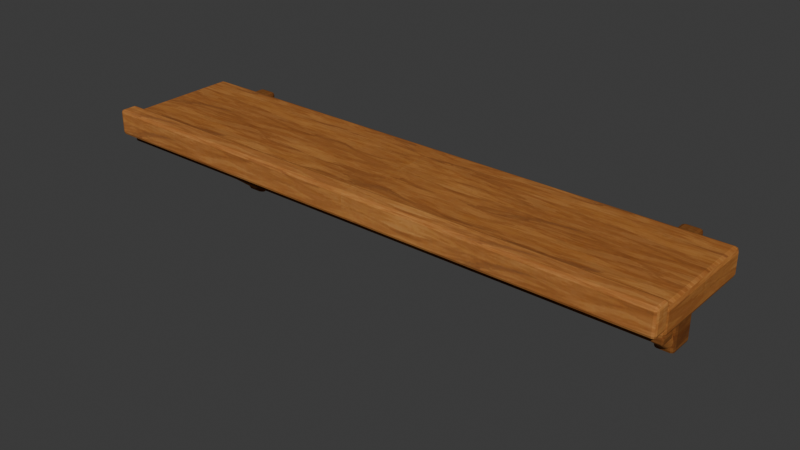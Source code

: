 # Source: WC_CAFE_Shelf_A.blend  (saved by Blender 5.2.44; exported with 4.5.12 LTS)
import bpy
from mathutils import Matrix  # noqa: F401  (used for matrix-valued properties, if any)

bpy.ops.wm.read_factory_settings(use_empty=True)
scene = bpy.context.scene
scene.name = 'Scene'

# ---- collections
col_collection = bpy.data.collections.new('Collection'); scene.collection.children.link(col_collection)

# ---- images (referenced by path relative to the original .blend; pixels are not part of the script)
import os
ASSET_DIR = os.environ.get("B2B_ASSET_DIR", "")  # directory of the original .blend (textures are referenced by path, not embedded)
HERE = os.path.dirname(os.path.abspath(__file__))  # packed textures are extracted next to this script under _unpacked/

def load_image(name, relpath, width, height, colorspace="sRGB"):
    """Load a texture the original file referenced (path relative to the .blend, or extracted next to this script)."""
    p = next((c for c in (os.path.join(HERE, relpath), os.path.join(ASSET_DIR, relpath)) if relpath and os.path.exists(c)), "")
    if p:
        img = bpy.data.images.load(p, check_existing=True)
        img.name = name
    else:  # same state as the original file: an image datablock whose file is absent (Cycles renders it pink)
        img = bpy.data.images.new(name, width, height)
        img.source = "FILE"
        img.filepath = "//" + (relpath or name)
    img.colorspace_settings.name = colorspace
    return img
img_cedar_painted_png = load_image('cedar_painted.png', '_unpacked/cedar_painted.5f9b32be.png', 512, 512, 'sRGB')

# ---- materials (node trees are filled in below, after node groups)
mat_wc_mat_cedar_mid = bpy.data.materials.new('WC_MAT_Cedar_Mid')
mat_wc_mat_cedar_light = bpy.data.materials.new('WC_MAT_Cedar_Light')
mat_wc_mat_cedar_dark = bpy.data.materials.new('WC_MAT_Cedar_Dark')

# ---- material node trees
mat_wc_mat_cedar_mid.use_nodes = True; mat_wc_mat_cedar_mid.node_tree.nodes.clear()
_N = mat_wc_mat_cedar_mid.node_tree.nodes; _L = mat_wc_mat_cedar_mid.node_tree.links
n0 = _N.new('ShaderNodeBsdfPrincipled'); n0.name = 'Principled BSDF'; n0.location = (-200, 100)
n0.inputs[2].default_value = 0.94
n0.inputs[10].default_value = 0.005
n0.inputs[13].default_value = 0.13
n1 = _N.new('ShaderNodeOutputMaterial'); n1.name = 'Material Output'; n1.location = (200, 100)
n2 = _N.new('ShaderNodeTexImage'); n2.name = 'Image Texture'; n2.location = (0, 0)
n2.image = img_cedar_painted_png
n3 = _N.new('ShaderNodeMixRGB'); n3.name = 'Mix (Legacy)'; n3.location = (0, 0)
n3.blend_type = 'MULTIPLY'
n3.inputs[0].default_value = 1.0
n3.inputs[2].default_value = (0.82, 0.77, 0.7, 1.0)
_L.new(n0.outputs[0], n1.inputs[0])
_L.new(n2.outputs[0], n3.inputs[1])
_L.new(n3.outputs[0], n0.inputs[0])
n1.is_active_output = True
mat_wc_mat_cedar_light.use_nodes = True; mat_wc_mat_cedar_light.node_tree.nodes.clear()
_N = mat_wc_mat_cedar_light.node_tree.nodes; _L = mat_wc_mat_cedar_light.node_tree.links
n0 = _N.new('ShaderNodeBsdfPrincipled'); n0.name = 'Principled BSDF'; n0.location = (-200, 100)
n0.inputs[2].default_value = 0.94
n0.inputs[10].default_value = 0.005
n0.inputs[13].default_value = 0.13
n1 = _N.new('ShaderNodeOutputMaterial'); n1.name = 'Material Output'; n1.location = (200, 100)
n2 = _N.new('ShaderNodeTexImage'); n2.name = 'Image Texture'; n2.location = (0, 0)
n2.image = img_cedar_painted_png
n3 = _N.new('ShaderNodeMixRGB'); n3.name = 'Mix (Legacy)'; n3.location = (0, 0)
n3.blend_type = 'MULTIPLY'
n3.inputs[0].default_value = 1.0
n3.inputs[2].default_value = (1.0, 0.99, 0.96, 1.0)
_L.new(n0.outputs[0], n1.inputs[0])
_L.new(n2.outputs[0], n3.inputs[1])
_L.new(n3.outputs[0], n0.inputs[0])
n1.is_active_output = True
mat_wc_mat_cedar_dark.use_nodes = True; mat_wc_mat_cedar_dark.node_tree.nodes.clear()
_N = mat_wc_mat_cedar_dark.node_tree.nodes; _L = mat_wc_mat_cedar_dark.node_tree.links
n0 = _N.new('ShaderNodeBsdfPrincipled'); n0.name = 'Principled BSDF'; n0.location = (-200, 100)
n0.inputs[2].default_value = 0.94
n0.inputs[10].default_value = 0.005
n0.inputs[13].default_value = 0.13
n1 = _N.new('ShaderNodeOutputMaterial'); n1.name = 'Material Output'; n1.location = (200, 100)
n2 = _N.new('ShaderNodeTexImage'); n2.name = 'Image Texture'; n2.location = (0, 0)
n2.image = img_cedar_painted_png
n3 = _N.new('ShaderNodeMixRGB'); n3.name = 'Mix (Legacy)'; n3.location = (0, 0)
n3.blend_type = 'MULTIPLY'
n3.inputs[0].default_value = 1.0
n3.inputs[2].default_value = (0.43, 0.38, 0.34, 1.0)
_L.new(n0.outputs[0], n1.inputs[0])
_L.new(n2.outputs[0], n3.inputs[1])
_L.new(n3.outputs[0], n0.inputs[0])
n1.is_active_output = True

# ---- world
world_world = bpy.data.worlds.new('World'); scene.world = world_world
world_world.use_nodes = True; world_world.node_tree.nodes.clear()
_N = world_world.node_tree.nodes; _L = world_world.node_tree.links
n0 = _N.new('ShaderNodeOutputWorld'); n0.name = 'World Output'; n0.location = (200, 100)
n1 = _N.new('ShaderNodeBackground'); n1.name = 'Background'; n1.location = (-200, 100)
n1.inputs[0].default_value = (0.05088, 0.05088, 0.05088, 1.0)
_L.new(n1.outputs[0], n0.inputs[0])
n0.is_active_output = True
world_world.color = (0.05088, 0.05088, 0.05088)
world_world.sun_shadow_jitter_overblur = 0.0

# ---- meshes
me_shelfslab_mesh = bpy.data.meshes.new('ShelfSlab_Mesh')
me_shelfslab_mesh.from_pydata([(-0.9, -0.185, -0.0425), (-0.9, -0.185, 0.0425), (-0.9, 0.185, -0.0425), (-0.9, 0.185, 0.0425), (0.9, -0.185, -0.0425), (0.9, -0.185, 0.0425), (0.9, 0.185, -0.0425), (0.9, 0.185, 0.0425)], [], [(0, 1, 3, 2), (2, 3, 7, 6), (6, 7, 5, 4), (4, 5, 1, 0), (2, 6, 4, 0), (7, 3, 1, 5)])
_uv = me_shelfslab_mesh.uv_layers.new(name='UV0')
_uv.uv.foreach_set('vector', [-0.148, -0.034, -0.148, 0.034, 0.148, 0.034, 0.148, -0.034, -0.72, -0.034, -0.72, 0.034, 0.72, 0.034, 0.72, -0.034, 0.148, -0.034, 0.148, 0.034, -0.148, 0.034, -0.148, -0.034, 0.72, -0.034, 0.72, 0.034, -0.72, 0.034, -0.72, -0.034, -0.72, 0.148, 0.72, 0.148, 0.72, -0.148, -0.72, -0.148, 0.72, 0.148, -0.72, 0.148, -0.72, -0.148, 0.72, -0.148])
_ca = me_shelfslab_mesh.color_attributes.new('CavityPaint', 'FLOAT_COLOR', 'POINT')
_ca.data.foreach_set('color', [1.0, 1.0, 1.0, 1.0, 1.0, 1.0, 1.0, 1.0, 1.0, 1.0, 1.0, 1.0, 1.0, 1.0, 1.0, 1.0, 1.0, 1.0, 1.0, 1.0, 1.0, 1.0, 1.0, 1.0, 1.0, 1.0, 1.0, 1.0, 1.0, 1.0, 1.0, 1.0])
me_shelfslab_mesh.materials.append(mat_wc_mat_cedar_mid)
me_shelfslab_mesh.update()
me_shelflip_mesh = bpy.data.meshes.new('ShelfLip_Mesh')
me_shelflip_mesh.from_pydata([(-0.9, -0.0275, -0.04), (-0.9, -0.0275, 0.04), (-0.9, 0.0275, -0.04), (-0.9, 0.0275, 0.04), (0.9, -0.0275, -0.04), (0.9, -0.0275, 0.04), (0.9, 0.0275, -0.04), (0.9, 0.0275, 0.04)], [], [(0, 1, 3, 2), (2, 3, 7, 6), (6, 7, 5, 4), (4, 5, 1, 0), (2, 6, 4, 0), (7, 3, 1, 5)])
_uv = me_shelflip_mesh.uv_layers.new(name='UV0')
_uv.uv.foreach_set('vector', [-0.022, -0.032, -0.022, 0.032, 0.022, 0.032, 0.022, -0.032, -0.72, -0.032, -0.72, 0.032, 0.72, 0.032, 0.72, -0.032, 0.022, -0.032, 0.022, 0.032, -0.022, 0.032, -0.022, -0.032, 0.72, -0.032, 0.72, 0.032, -0.72, 0.032, -0.72, -0.032, -0.72, 0.022, 0.72, 0.022, 0.72, -0.022, -0.72, -0.022, 0.72, 0.022, -0.72, 0.022, -0.72, -0.022, 0.72, -0.022])
_ca = me_shelflip_mesh.color_attributes.new('CavityPaint', 'FLOAT_COLOR', 'POINT')
_ca.data.foreach_set('color', [1.0, 1.0, 1.0, 1.0, 1.0, 1.0, 1.0, 1.0, 0.9775, 0.9775, 0.9775, 1.0, 1.0, 1.0, 1.0, 1.0, 1.0, 1.0, 1.0, 1.0, 1.0, 1.0, 1.0, 1.0, 0.9775, 0.9775, 0.9775, 1.0, 1.0, 1.0, 1.0, 1.0])
me_shelflip_mesh.materials.append(mat_wc_mat_cedar_light)
me_shelflip_mesh.update()
me_wallmount_mesh = bpy.data.meshes.new('WallMount_Mesh')
me_wallmount_mesh.from_pydata([(-0.03, -0.045, -0.165), (-0.03, -0.045, 0.165), (-0.03, 0.045, -0.165), (-0.03, 0.045, 0.165), (0.03, -0.045, -0.165), (0.03, -0.045, 0.165), (0.03, 0.045, -0.165), (0.03, 0.045, 0.165)], [], [(0, 1, 3, 2), (2, 3, 7, 6), (6, 7, 5, 4), (4, 5, 1, 0), (2, 6, 4, 0), (7, 3, 1, 5)])
_uv = me_wallmount_mesh.uv_layers.new(name='UV0')
_uv.uv.foreach_set('vector', [-0.036, -0.132, -0.036, 0.132, 0.036, 0.132, 0.036, -0.132, -0.024, -0.132, -0.024, 0.132, 0.024, 0.132, 0.024, -0.132, 0.036, -0.132, 0.036, 0.132, -0.036, 0.132, -0.036, -0.132, 0.024, -0.132, 0.024, 0.132, -0.024, 0.132, -0.024, -0.132, -0.024, 0.036, 0.024, 0.036, 0.024, -0.036, -0.024, -0.036, 0.024, 0.036, -0.024, 0.036, -0.024, -0.036, 0.024, -0.036])
_ca = me_wallmount_mesh.color_attributes.new('CavityPaint', 'FLOAT_COLOR', 'POINT')
_ca.data.foreach_set('color', [1.0, 1.0, 1.0, 1.0, 0.865, 0.865, 0.865, 1.0, 1.0, 1.0, 1.0, 1.0, 1.0, 1.0, 1.0, 1.0, 1.0, 1.0, 1.0, 1.0, 0.8875, 0.8875, 0.8875, 1.0, 1.0, 1.0, 1.0, 1.0, 1.0, 1.0, 1.0, 1.0])
me_wallmount_mesh.materials.append(mat_wc_mat_cedar_dark)
me_wallmount_mesh.update()
me_shelfdiagonal_mesh = bpy.data.meshes.new('ShelfDiagonal_Mesh')
me_shelfdiagonal_mesh.from_pydata([(0.0, 0.1807, -0.113), (0.0, -0.1493, 0.152), (0.0125, 0.1786, -0.1156), (0.0125, -0.1514, 0.1494), (0.02165, 0.1728, -0.1228), (0.02165, -0.1572, 0.1422), (0.025, 0.165, -0.1325), (0.025, -0.165, 0.1325), (0.02165, 0.1572, -0.1422), (0.02165, -0.1728, 0.1228), (0.0125, 0.1514, -0.1494), (0.0125, -0.1786, 0.1156), (0.0, 0.1493, -0.152), (0.0, -0.1807, 0.113), (-0.0125, 0.1514, -0.1494), (-0.0125, -0.1786, 0.1156), (-0.02165, 0.1572, -0.1422), (-0.02165, -0.1728, 0.1228), (-0.025, 0.165, -0.1325), (-0.025, -0.165, 0.1325), (-0.02165, 0.1728, -0.1228), (-0.02165, -0.1572, 0.1422), (-0.0125, 0.1786, -0.1156), (-0.0125, -0.1514, 0.1494)], [], [(0, 1, 3, 2), (2, 3, 5, 4), (4, 5, 7, 6), (6, 7, 9, 8), (8, 9, 11, 10), (10, 11, 13, 12), (12, 13, 15, 14), (14, 15, 17, 16), (16, 17, 19, 18), (18, 19, 21, 20), (3, 1, 23, 21, 19, 17, 15, 13, 11, 9, 7, 5), (20, 21, 23, 22), (22, 23, 1, 0), (0, 2, 4, 6, 8, 10, 12, 14, 16, 18, 20, 22)])
me_shelfdiagonal_mesh.polygons.foreach_set('use_smooth', [True] * 14)
_uv = me_shelfdiagonal_mesh.uv_layers.new(name='UV0')
_uv.uv.foreach_set('vector', [0.0, 0.1445, 0.0, -0.1195, 0.01, -0.1212, 0.01, 0.1428, 0.1428, -0.09249, -0.1212, 0.1195, -0.1257, 0.1138, 0.1383, -0.0982, 0.1383, -0.0982, -0.1257, 0.1138, -0.132, 0.106, 0.132, -0.106, 0.132, -0.106, -0.132, 0.106, -0.1383, 0.0982, 0.1257, -0.1138, 0.1257, -0.1138, -0.1383, 0.0982, -0.1428, 0.09249, 0.1212, -0.1195, 0.01, 0.1212, 0.01, -0.1428, 0.0, -0.1445, 0.0, 0.1195, 0.0, 0.1195, 0.0, -0.1445, -0.01, -0.1428, -0.01, 0.1212, 0.1212, -0.1195, -0.1428, 0.09249, -0.1383, 0.0982, 0.1257, -0.1138, 0.1257, -0.1138, -0.1383, 0.0982, -0.132, 0.106, 0.132, -0.106, 0.132, -0.106, -0.132, 0.106, -0.1257, 0.1138, 0.1383, -0.0982, 0.01, 0.1195, 0.0, 0.1216, -0.01, 0.1195, -0.01732, 0.1138, -0.02, 0.106, -0.01732, 0.0982, -0.01, 0.09249, 0.0, 0.09041, 0.01, 0.09249, 0.01732, 0.0982, 0.02, 0.106, 0.01732, 0.1138, 0.1383, -0.0982, -0.1257, 0.1138, -0.1212, 0.1195, 0.1428, -0.09249, -0.01, 0.1428, -0.01, -0.1212, 0.0, -0.1195, 0.0, 0.1445, 0.0, -0.09041, 0.01, -0.09249, 0.01732, -0.0982, 0.02, -0.106, 0.01732, -0.1138, 0.01, -0.1195, 0.0, -0.1216, -0.01, -0.1195, -0.01732, -0.1138, -0.02, -0.106, -0.01732, -0.0982, -0.01, -0.09249])
_ca = me_shelfdiagonal_mesh.color_attributes.new('CavityPaint', 'FLOAT_COLOR', 'POINT')
_ca.data.foreach_set('color', [0.82, 0.82, 0.82, 1.0, 0.82, 0.82, 0.82, 1.0, 0.82, 0.82, 0.82, 1.0, 0.82, 0.82, 0.82, 1.0, 0.82, 0.82, 0.82, 1.0, 0.865, 0.865, 0.865, 1.0, 0.82, 0.82, 0.82, 1.0, 0.8425, 0.8425, 0.8425, 1.0, 1.0, 1.0, 1.0, 1.0, 0.82, 0.82, 0.82, 1.0, 1.0, 1.0, 1.0, 1.0, 0.82, 0.82, 0.82, 1.0, 1.0, 1.0, 1.0, 1.0, 0.82, 0.82, 0.82, 1.0, 1.0, 1.0, 1.0, 1.0, 0.82, 0.82, 0.82, 1.0, 1.0, 1.0, 1.0, 1.0, 0.82, 0.82, 0.82, 1.0, 0.82, 0.82, 0.82, 1.0, 0.8425, 0.8425, 0.8425, 1.0, 0.82, 0.82, 0.82, 1.0, 0.865, 0.865, 0.865, 1.0, 0.82, 0.82, 0.82, 1.0, 0.82, 0.82, 0.82, 1.0])
me_shelfdiagonal_mesh.materials.append(mat_wc_mat_cedar_mid)
me_shelfdiagonal_mesh.update()
me_wallmount_mesh_001 = bpy.data.meshes.new('WallMount_Mesh.001')
me_wallmount_mesh_001.from_pydata([(-0.03, -0.045, -0.165), (-0.03, -0.045, 0.165), (-0.03, 0.045, -0.165), (-0.03, 0.045, 0.165), (0.03, -0.045, -0.165), (0.03, -0.045, 0.165), (0.03, 0.045, -0.165), (0.03, 0.045, 0.165)], [], [(0, 1, 3, 2), (2, 3, 7, 6), (6, 7, 5, 4), (4, 5, 1, 0), (2, 6, 4, 0), (7, 3, 1, 5)])
_uv = me_wallmount_mesh_001.uv_layers.new(name='UV0')
_uv.uv.foreach_set('vector', [-0.036, -0.132, -0.036, 0.132, 0.036, 0.132, 0.036, -0.132, -0.024, -0.132, -0.024, 0.132, 0.024, 0.132, 0.024, -0.132, 0.036, -0.132, 0.036, 0.132, -0.036, 0.132, -0.036, -0.132, 0.024, -0.132, 0.024, 0.132, -0.024, 0.132, -0.024, -0.132, -0.024, 0.036, 0.024, 0.036, 0.024, -0.036, -0.024, -0.036, 0.024, 0.036, -0.024, 0.036, -0.024, -0.036, 0.024, -0.036])
_ca = me_wallmount_mesh_001.color_attributes.new('CavityPaint', 'FLOAT_COLOR', 'POINT')
_ca.data.foreach_set('color', [1.0, 1.0, 1.0, 1.0, 0.8875, 0.8875, 0.8875, 1.0, 1.0, 1.0, 1.0, 1.0, 1.0, 1.0, 1.0, 1.0, 1.0, 1.0, 1.0, 1.0, 0.865, 0.865, 0.865, 1.0, 1.0, 1.0, 1.0, 1.0, 1.0, 1.0, 1.0, 1.0])
me_wallmount_mesh_001.materials.append(mat_wc_mat_cedar_dark)
me_wallmount_mesh_001.update()
me_shelfdiagonal_mesh_001 = bpy.data.meshes.new('ShelfDiagonal_Mesh.001')
me_shelfdiagonal_mesh_001.from_pydata([(0.0, 0.1807, -0.113), (0.0, -0.1493, 0.152), (0.0125, 0.1786, -0.1156), (0.0125, -0.1514, 0.1494), (0.02165, 0.1728, -0.1228), (0.02165, -0.1572, 0.1422), (0.025, 0.165, -0.1325), (0.025, -0.165, 0.1325), (0.02165, 0.1572, -0.1422), (0.02165, -0.1728, 0.1228), (0.0125, 0.1514, -0.1494), (0.0125, -0.1786, 0.1156), (0.0, 0.1493, -0.152), (0.0, -0.1807, 0.113), (-0.0125, 0.1514, -0.1494), (-0.0125, -0.1786, 0.1156), (-0.02165, 0.1572, -0.1422), (-0.02165, -0.1728, 0.1228), (-0.025, 0.165, -0.1325), (-0.025, -0.165, 0.1325), (-0.02165, 0.1728, -0.1228), (-0.02165, -0.1572, 0.1422), (-0.0125, 0.1786, -0.1156), (-0.0125, -0.1514, 0.1494)], [], [(0, 1, 3, 2), (2, 3, 5, 4), (4, 5, 7, 6), (6, 7, 9, 8), (8, 9, 11, 10), (10, 11, 13, 12), (12, 13, 15, 14), (14, 15, 17, 16), (16, 17, 19, 18), (18, 19, 21, 20), (3, 1, 23, 21, 19, 17, 15, 13, 11, 9, 7, 5), (20, 21, 23, 22), (22, 23, 1, 0), (0, 2, 4, 6, 8, 10, 12, 14, 16, 18, 20, 22)])
me_shelfdiagonal_mesh_001.polygons.foreach_set('use_smooth', [True] * 14)
_uv = me_shelfdiagonal_mesh_001.uv_layers.new(name='UV0')
_uv.uv.foreach_set('vector', [0.0, 0.1445, 0.0, -0.1195, 0.01, -0.1212, 0.01, 0.1428, 0.1428, -0.09249, -0.1212, 0.1195, -0.1257, 0.1138, 0.1383, -0.0982, 0.1383, -0.0982, -0.1257, 0.1138, -0.132, 0.106, 0.132, -0.106, 0.132, -0.106, -0.132, 0.106, -0.1383, 0.0982, 0.1257, -0.1138, 0.1257, -0.1138, -0.1383, 0.0982, -0.1428, 0.09249, 0.1212, -0.1195, 0.01, 0.1212, 0.01, -0.1428, 0.0, -0.1445, 0.0, 0.1195, 0.0, 0.1195, 0.0, -0.1445, -0.01, -0.1428, -0.01, 0.1212, 0.1212, -0.1195, -0.1428, 0.09249, -0.1383, 0.0982, 0.1257, -0.1138, 0.1257, -0.1138, -0.1383, 0.0982, -0.132, 0.106, 0.132, -0.106, 0.132, -0.106, -0.132, 0.106, -0.1257, 0.1138, 0.1383, -0.0982, 0.01, 0.1195, 0.0, 0.1216, -0.01, 0.1195, -0.01732, 0.1138, -0.02, 0.106, -0.01732, 0.0982, -0.01, 0.09249, 0.0, 0.09041, 0.01, 0.09249, 0.01732, 0.0982, 0.02, 0.106, 0.01732, 0.1138, 0.1383, -0.0982, -0.1257, 0.1138, -0.1212, 0.1195, 0.1428, -0.09249, -0.01, 0.1428, -0.01, -0.1212, 0.0, -0.1195, 0.0, 0.1445, 0.0, -0.09041, 0.01, -0.09249, 0.01732, -0.0982, 0.02, -0.106, 0.01732, -0.1138, 0.01, -0.1195, 0.0, -0.1216, -0.01, -0.1195, -0.01732, -0.1138, -0.02, -0.106, -0.01732, -0.0982, -0.01, -0.09249])
_ca = me_shelfdiagonal_mesh_001.color_attributes.new('CavityPaint', 'FLOAT_COLOR', 'POINT')
_ca.data.foreach_set('color', [0.82, 0.82, 0.82, 1.0, 0.82, 0.82, 0.82, 1.0, 0.82, 0.82, 0.82, 1.0, 0.82, 0.82, 0.82, 1.0, 0.82, 0.82, 0.82, 1.0, 0.865, 0.865, 0.865, 1.0, 0.82, 0.82, 0.82, 1.0, 0.8425, 0.8425, 0.8425, 1.0, 1.0, 1.0, 1.0, 1.0, 0.82, 0.82, 0.82, 1.0, 1.0, 1.0, 1.0, 1.0, 0.82, 0.82, 0.82, 1.0, 1.0, 1.0, 1.0, 1.0, 0.82, 0.82, 0.82, 1.0, 1.0, 1.0, 1.0, 1.0, 0.82, 0.82, 0.82, 1.0, 1.0, 1.0, 1.0, 1.0, 0.82, 0.82, 0.82, 1.0, 0.82, 0.82, 0.82, 1.0, 0.8425, 0.8425, 0.8425, 1.0, 0.82, 0.82, 0.82, 1.0, 0.865, 0.865, 0.865, 1.0, 0.82, 0.82, 0.82, 1.0, 0.82, 0.82, 0.82, 1.0])
me_shelfdiagonal_mesh_001.materials.append(mat_wc_mat_cedar_mid)
me_shelfdiagonal_mesh_001.update()
me_x = bpy.data.meshes.new('ลูกบาศก์')
me_x.from_pydata([(-0.9, -0.0225, -0.0095), (-0.9, -0.0225, 0.0095), (-0.9, 0.0225, -0.0095), (-0.9, 0.0225, 0.0095), (0.9, -0.0225, -0.0095), (0.9, -0.0225, 0.0095), (0.9, 0.0225, -0.0095), (0.9, 0.0225, 0.0095)], [], [(0, 1, 3, 2), (2, 3, 7, 6), (6, 7, 5, 4), (4, 5, 1, 0), (2, 6, 4, 0), (7, 3, 1, 5)])
_uv = me_x.uv_layers.new(name='UV0')
_uv.uv.foreach_set('vector', [-0.018, -0.0076, -0.018, 0.0076, 0.018, 0.0076, 0.018, -0.0076, -0.72, -0.0076, -0.72, 0.0076, 0.72, 0.0076, 0.72, -0.0076, 0.018, -0.0076, 0.018, 0.0076, -0.018, 0.0076, -0.018, -0.0076, 0.72, -0.0076, 0.72, 0.0076, -0.72, 0.0076, -0.72, -0.0076, -0.72, 0.018, 0.72, 0.018, 0.72, -0.018, -0.72, -0.018, 0.72, 0.018, -0.72, 0.018, -0.72, -0.018, 0.72, -0.018])
_ca = me_x.color_attributes.new('CavityPaint', 'FLOAT_COLOR', 'POINT')
_ca.data.foreach_set('color', [1.0, 1.0, 1.0, 1.0, 0.9775, 0.9775, 0.9775, 1.0, 1.0, 1.0, 1.0, 1.0, 0.9775, 0.9775, 0.9775, 1.0, 1.0, 1.0, 1.0, 1.0, 0.9775, 0.9775, 0.9775, 1.0, 1.0, 1.0, 1.0, 1.0, 0.9775, 0.9775, 0.9775, 1.0])
me_x.materials.append(mat_wc_mat_cedar_dark)
me_x.update()

# ---- objects
ob_wc_cafe_shelf_a = bpy.data.objects.new('WC_CAFE_Shelf_A', None)
ob_shelfslab = bpy.data.objects.new('ShelfSlab', me_shelfslab_mesh)
ob_shelflip = bpy.data.objects.new('ShelfLip', me_shelflip_mesh)
ob_wallmount = bpy.data.objects.new('WallMount', me_wallmount_mesh)
ob_shelfdiagonal = bpy.data.objects.new('ShelfDiagonal', me_shelfdiagonal_mesh)
ob_wallmount_001 = bpy.data.objects.new('WallMount.001', me_wallmount_mesh_001)
ob_shelfdiagonal_001 = bpy.data.objects.new('ShelfDiagonal.001', me_shelfdiagonal_mesh_001)
ob_shelfloweredgebead = bpy.data.objects.new('ShelfLowerEdgeBead', me_x)

# ---- transforms, parenting, visibility, modifiers, constraints
ob_wc_cafe_shelf_a.location = (0.0, 0.0, 0.0)
ob_shelfslab.parent = ob_wc_cafe_shelf_a
ob_shelfslab.location = (0.9, -0.16, 0.0)
_m = ob_shelfslab.modifiers.new('SoftAuthoredBevel', 'BEVEL')
_m.width = 0.01392
_m.width_pct = 0.01392
_m.segments = 2
_m.harden_normals = True
_m = ob_shelfslab.modifiers.new('FaceWeightedNormals', 'WEIGHTED_NORMAL')
_m.keep_sharp = True
ob_shelflip.parent = ob_wc_cafe_shelf_a
ob_shelflip.location = (0.9, -0.36, 0.02)
_m = ob_shelflip.modifiers.new('SoftAuthoredBevel', 'BEVEL')
_m.width = 0.00928
_m.width_pct = 0.00928
_m.segments = 2
_m.harden_normals = True
_m = ob_shelflip.modifiers.new('FaceWeightedNormals', 'WEIGHTED_NORMAL')
_m.keep_sharp = True
ob_wallmount.parent = ob_wc_cafe_shelf_a
ob_wallmount.location = (0.15, 0.04, -0.14)
_m = ob_wallmount.modifiers.new('SoftAuthoredBevel', 'BEVEL')
_m.width = 0.01044
_m.width_pct = 0.01044
_m.segments = 2
_m.harden_normals = True
_m = ob_wallmount.modifiers.new('FaceWeightedNormals', 'WEIGHTED_NORMAL')
_m.keep_sharp = True
ob_shelfdiagonal.parent = ob_wc_cafe_shelf_a
ob_shelfdiagonal.location = (0.15, -0.125, -0.1675)
ob_shelfdiagonal.rotation_mode = 'QUATERNION'
ob_shelfdiagonal.rotation_quaternion = (1.0, 0.0, 0.0, 0.0)
_m = ob_shelfdiagonal.modifiers.new('SoftAuthoredBevel', 'BEVEL')
_m.width = 0.00348
_m.width_pct = 0.00348
_m.segments = 2
_m.harden_normals = True
_m = ob_shelfdiagonal.modifiers.new('FaceWeightedNormals', 'WEIGHTED_NORMAL')
_m.keep_sharp = True
ob_wallmount_001.parent = ob_wc_cafe_shelf_a
ob_wallmount_001.location = (1.65, 0.04, -0.14)
_m = ob_wallmount_001.modifiers.new('SoftAuthoredBevel', 'BEVEL')
_m.width = 0.01044
_m.width_pct = 0.01044
_m.segments = 2
_m.harden_normals = True
_m = ob_wallmount_001.modifiers.new('FaceWeightedNormals', 'WEIGHTED_NORMAL')
_m.keep_sharp = True
ob_shelfdiagonal_001.parent = ob_wc_cafe_shelf_a
ob_shelfdiagonal_001.location = (1.65, -0.125, -0.1675)
ob_shelfdiagonal_001.rotation_mode = 'QUATERNION'
ob_shelfdiagonal_001.rotation_quaternion = (1.0, 0.0, 0.0, 0.0)
_m = ob_shelfdiagonal_001.modifiers.new('SoftAuthoredBevel', 'BEVEL')
_m.width = 0.00348
_m.width_pct = 0.00348
_m.segments = 2
_m.harden_normals = True
_m = ob_shelfdiagonal_001.modifiers.new('FaceWeightedNormals', 'WEIGHTED_NORMAL')
_m.keep_sharp = True
ob_shelfloweredgebead.parent = ob_wc_cafe_shelf_a
ob_shelfloweredgebead.location = (0.9, -0.32, -0.046)
_m = ob_shelfloweredgebead.modifiers.new('PolishBevel', 'BEVEL')
_m.width = 0.004
_m.width_pct = 0.004
_m.segments = 2
_m.harden_normals = True
_m = ob_shelfloweredgebead.modifiers.new('PolishNormals', 'WEIGHTED_NORMAL')
_m.keep_sharp = True

# ---- collection membership
scene.collection.objects.link(ob_wc_cafe_shelf_a)
col_collection.objects.link(ob_shelfslab)
col_collection.objects.link(ob_shelflip)
col_collection.objects.link(ob_wallmount)
col_collection.objects.link(ob_shelfdiagonal)
col_collection.objects.link(ob_wallmount_001)
col_collection.objects.link(ob_shelfdiagonal_001)
col_collection.objects.link(ob_shelfloweredgebead)

# ---- scene / render settings (as saved in the file)
scene.frame_start = 1; scene.frame_end = 250; scene.frame_set(1)
scene.render.engine = 'BLENDER_EEVEE_NEXT'
scene.render.bake_bias = 0.0
scene.render.bake_samples = 0
scene.render.compositor_device = 'GPU'
scene.eevee.use_volume_custom_range = False
scene.eevee.fast_gi_thickness_near = 0.1
scene.eevee.fast_gi_thickness_far = 0.0
scene.eevee.ray_tracing_options.screen_trace_thickness = 0.1
bpy.context.view_layer.update()

# ---- added for rendering (the .blend has no active camera and no usable light): camera, sun
cam_auto = bpy.data.cameras.new('AutoCamera')
cam_auto.lens = 50.0
cam_auto.sensor_width = 36.0
cam_auto.clip_end = 1000.0
ob_auto_camera = bpy.data.objects.new('AutoCamera', cam_auto)
scene.collection.objects.link(ob_auto_camera)
ob_auto_camera.location = (2.65695, -2.25959, 1.27666)
ob_auto_camera.rotation_euler = (1.09748, -7.21219e-08, 0.694738)
scene.camera = ob_auto_camera
light_auto_sun = bpy.data.lights.new('AutoSun', 'SUN')
light_auto_sun.energy = 3.0
light_auto_sun.angle = 0.0523599
ob_auto_sun = bpy.data.objects.new('AutoSun', light_auto_sun)
scene.collection.objects.link(ob_auto_sun)
ob_auto_sun.rotation_euler = (0.872665, 0.174533, 0.523599)
bpy.context.view_layer.update()
